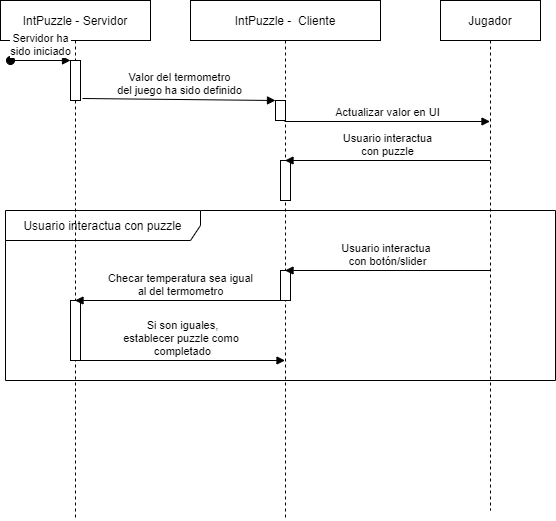

The diagram above was exported from draw.io. Its source (the exported page's mxGraphModel, read from the mxfile embedded in the PNG):
<mxGraphModel dx="1086" dy="829" grid="1" gridSize="10" guides="1" tooltips="1" connect="1" arrows="1" fold="1" page="1" pageScale="1" pageWidth="850" pageHeight="1100" math="0" shadow="0">
  <root>
    <mxCell id="0" />
    <mxCell id="1" parent="0" />
    <mxCell id="9hU3sYNcUjDQhSdKomXG-9" value="Usuario interactua con puzzle" style="shape=umlFrame;whiteSpace=wrap;html=1;width=195;height=30;" parent="1" vertex="1">
      <mxGeometry x="55" y="250" width="550" height="170" as="geometry" />
    </mxCell>
    <mxCell id="9hU3sYNcUjDQhSdKomXG-1" value="IntPuzzle - Servidor" style="shape=umlLifeline;perimeter=lifelinePerimeter;whiteSpace=wrap;html=1;container=1;collapsible=0;recursiveResize=0;outlineConnect=0;" parent="1" vertex="1">
      <mxGeometry x="50" y="40" width="150" height="520" as="geometry" />
    </mxCell>
    <mxCell id="9hU3sYNcUjDQhSdKomXG-6" value="" style="html=1;points=[];perimeter=orthogonalPerimeter;" parent="9hU3sYNcUjDQhSdKomXG-1" vertex="1">
      <mxGeometry x="70" y="60" width="10" height="40" as="geometry" />
    </mxCell>
    <mxCell id="9hU3sYNcUjDQhSdKomXG-7" value="Servidor ha&lt;br&gt;sido iniciado" style="html=1;verticalAlign=bottom;startArrow=oval;endArrow=block;startSize=8;" parent="9hU3sYNcUjDQhSdKomXG-1" target="9hU3sYNcUjDQhSdKomXG-6" edge="1">
      <mxGeometry relative="1" as="geometry">
        <mxPoint x="10" y="60" as="sourcePoint" />
      </mxGeometry>
    </mxCell>
    <mxCell id="9hU3sYNcUjDQhSdKomXG-16" value="" style="html=1;points=[];perimeter=orthogonalPerimeter;" parent="9hU3sYNcUjDQhSdKomXG-1" vertex="1">
      <mxGeometry x="70" y="300" width="10" height="60" as="geometry" />
    </mxCell>
    <mxCell id="9hU3sYNcUjDQhSdKomXG-17" value="Si son iguales,&lt;br&gt;establecer puzzle como&amp;nbsp;&lt;br&gt;completado" style="html=1;verticalAlign=bottom;endArrow=block;" parent="9hU3sYNcUjDQhSdKomXG-1" target="9hU3sYNcUjDQhSdKomXG-2" edge="1">
      <mxGeometry width="80" relative="1" as="geometry">
        <mxPoint x="80" y="360" as="sourcePoint" />
        <mxPoint x="160" y="360" as="targetPoint" />
      </mxGeometry>
    </mxCell>
    <mxCell id="9hU3sYNcUjDQhSdKomXG-2" value="IntPuzzle -&amp;nbsp; Cliente" style="shape=umlLifeline;perimeter=lifelinePerimeter;whiteSpace=wrap;html=1;container=1;collapsible=0;recursiveResize=0;outlineConnect=0;" parent="1" vertex="1">
      <mxGeometry x="240" y="40" width="190" height="520" as="geometry" />
    </mxCell>
    <mxCell id="9hU3sYNcUjDQhSdKomXG-12" value="" style="html=1;points=[];perimeter=orthogonalPerimeter;" parent="9hU3sYNcUjDQhSdKomXG-2" vertex="1">
      <mxGeometry x="90" y="160" width="10" height="40" as="geometry" />
    </mxCell>
    <mxCell id="9hU3sYNcUjDQhSdKomXG-15" value="" style="html=1;points=[];perimeter=orthogonalPerimeter;" parent="9hU3sYNcUjDQhSdKomXG-2" vertex="1">
      <mxGeometry x="90" y="270" width="10" height="30" as="geometry" />
    </mxCell>
    <mxCell id="9hU3sYNcUjDQhSdKomXG-3" value="Jugador" style="shape=umlLifeline;perimeter=lifelinePerimeter;whiteSpace=wrap;html=1;container=1;collapsible=0;recursiveResize=0;outlineConnect=0;" parent="1" vertex="1">
      <mxGeometry x="490" y="40" width="100" height="510" as="geometry" />
    </mxCell>
    <mxCell id="9hU3sYNcUjDQhSdKomXG-4" value="Usuario interactua&lt;br&gt;con puzzle" style="html=1;verticalAlign=bottom;endArrow=block;" parent="1" target="9hU3sYNcUjDQhSdKomXG-2" edge="1">
      <mxGeometry width="80" relative="1" as="geometry">
        <mxPoint x="540" y="200" as="sourcePoint" />
        <mxPoint x="440" y="200" as="targetPoint" />
      </mxGeometry>
    </mxCell>
    <mxCell id="9hU3sYNcUjDQhSdKomXG-10" value="" style="html=1;points=[];perimeter=orthogonalPerimeter;" parent="1" vertex="1">
      <mxGeometry x="325" y="140" width="10" height="20" as="geometry" />
    </mxCell>
    <mxCell id="9hU3sYNcUjDQhSdKomXG-11" value="Valor del termometro&lt;br&gt;del juego ha sido definido" style="html=1;verticalAlign=bottom;endArrow=block;exitX=1.2;exitY=0.95;exitDx=0;exitDy=0;exitPerimeter=0;" parent="1" source="9hU3sYNcUjDQhSdKomXG-6" target="9hU3sYNcUjDQhSdKomXG-10" edge="1">
      <mxGeometry width="80" relative="1" as="geometry">
        <mxPoint x="132" y="138" as="sourcePoint" />
        <mxPoint x="334.5" y="138" as="targetPoint" />
      </mxGeometry>
    </mxCell>
    <mxCell id="9hU3sYNcUjDQhSdKomXG-13" value="Usuario interactua &lt;br&gt;con botón/slider" style="html=1;verticalAlign=bottom;endArrow=block;" parent="1" target="9hU3sYNcUjDQhSdKomXG-2" edge="1">
      <mxGeometry width="80" relative="1" as="geometry">
        <mxPoint x="540" y="310" as="sourcePoint" />
        <mxPoint x="470" y="310" as="targetPoint" />
      </mxGeometry>
    </mxCell>
    <mxCell id="9hU3sYNcUjDQhSdKomXG-14" value="Checar temperatura sea igual&lt;br&gt;al del termometro" style="html=1;verticalAlign=bottom;endArrow=block;" parent="1" target="9hU3sYNcUjDQhSdKomXG-1" edge="1">
      <mxGeometry width="80" relative="1" as="geometry">
        <mxPoint x="335" y="340" as="sourcePoint" />
        <mxPoint x="255" y="340" as="targetPoint" />
      </mxGeometry>
    </mxCell>
    <mxCell id="-yRzH8P-U_9w8RyOad0w-1" value="Actualizar valor en UI" style="html=1;verticalAlign=bottom;endArrow=block;exitX=0.9;exitY=1.05;exitDx=0;exitDy=0;exitPerimeter=0;" edge="1" parent="1" source="9hU3sYNcUjDQhSdKomXG-10" target="9hU3sYNcUjDQhSdKomXG-3">
      <mxGeometry width="80" relative="1" as="geometry">
        <mxPoint x="340" y="140" as="sourcePoint" />
        <mxPoint x="420" y="140" as="targetPoint" />
      </mxGeometry>
    </mxCell>
  </root>
</mxGraphModel>